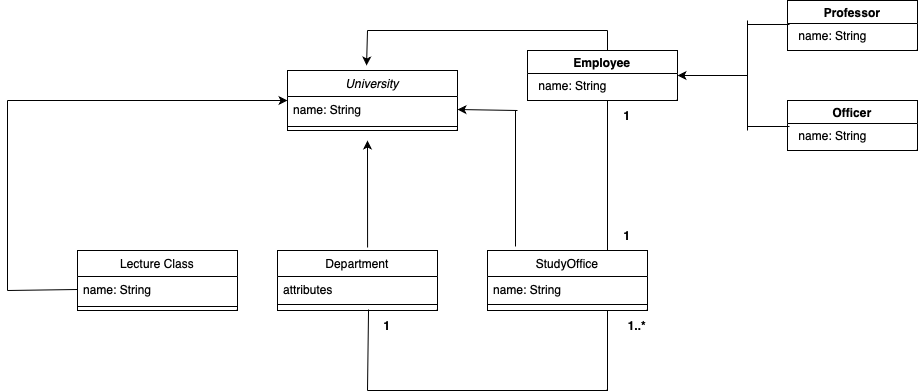

The diagram above was exported from draw.io. Its source (the exported page's mxGraphModel, read from the mxfile embedded in the PNG):
<mxGraphModel dx="1621" dy="534" grid="1" gridSize="10" guides="1" tooltips="1" connect="1" arrows="1" fold="1" page="1" pageScale="1" pageWidth="827" pageHeight="1169" math="0" shadow="0">
  <root>
    <mxCell id="WIyWlLk6GJQsqaUBKTNV-0" />
    <mxCell id="WIyWlLk6GJQsqaUBKTNV-1" parent="WIyWlLk6GJQsqaUBKTNV-0" />
    <mxCell id="zkfFHV4jXpPFQw0GAbJ--0" value="University" style="swimlane;fontStyle=2;align=center;verticalAlign=top;childLayout=stackLayout;horizontal=1;startSize=26;horizontalStack=0;resizeParent=1;resizeLast=0;collapsible=1;marginBottom=0;rounded=0;shadow=0;strokeWidth=1;" parent="WIyWlLk6GJQsqaUBKTNV-1" vertex="1">
      <mxGeometry x="40" y="80" width="170" height="60" as="geometry">
        <mxRectangle x="230" y="140" width="160" height="26" as="alternateBounds" />
      </mxGeometry>
    </mxCell>
    <mxCell id="zkfFHV4jXpPFQw0GAbJ--1" value="name: String" style="text;align=left;verticalAlign=top;spacingLeft=4;spacingRight=4;overflow=hidden;rotatable=0;points=[[0,0.5],[1,0.5]];portConstraint=eastwest;" parent="zkfFHV4jXpPFQw0GAbJ--0" vertex="1">
      <mxGeometry y="26" width="170" height="26" as="geometry" />
    </mxCell>
    <mxCell id="zkfFHV4jXpPFQw0GAbJ--4" value="" style="line;html=1;strokeWidth=1;align=left;verticalAlign=middle;spacingTop=-1;spacingLeft=3;spacingRight=3;rotatable=0;labelPosition=right;points=[];portConstraint=eastwest;" parent="zkfFHV4jXpPFQw0GAbJ--0" vertex="1">
      <mxGeometry y="52" width="170" height="8" as="geometry" />
    </mxCell>
    <mxCell id="zkfFHV4jXpPFQw0GAbJ--6" value="Department" style="swimlane;fontStyle=0;align=center;verticalAlign=top;childLayout=stackLayout;horizontal=1;startSize=26;horizontalStack=0;resizeParent=1;resizeLast=0;collapsible=1;marginBottom=0;rounded=0;shadow=0;strokeWidth=1;" parent="WIyWlLk6GJQsqaUBKTNV-1" vertex="1">
      <mxGeometry x="30" y="260" width="160" height="60" as="geometry">
        <mxRectangle x="130" y="380" width="160" height="26" as="alternateBounds" />
      </mxGeometry>
    </mxCell>
    <mxCell id="zkfFHV4jXpPFQw0GAbJ--7" value="attributes" style="text;align=left;verticalAlign=top;spacingLeft=4;spacingRight=4;overflow=hidden;rotatable=0;points=[[0,0.5],[1,0.5]];portConstraint=eastwest;" parent="zkfFHV4jXpPFQw0GAbJ--6" vertex="1">
      <mxGeometry y="26" width="160" height="24" as="geometry" />
    </mxCell>
    <mxCell id="zkfFHV4jXpPFQw0GAbJ--9" value="" style="line;html=1;strokeWidth=1;align=left;verticalAlign=middle;spacingTop=-1;spacingLeft=3;spacingRight=3;rotatable=0;labelPosition=right;points=[];portConstraint=eastwest;" parent="zkfFHV4jXpPFQw0GAbJ--6" vertex="1">
      <mxGeometry y="50" width="160" height="8" as="geometry" />
    </mxCell>
    <mxCell id="zkfFHV4jXpPFQw0GAbJ--13" value="Lecture Class" style="swimlane;fontStyle=0;align=center;verticalAlign=top;childLayout=stackLayout;horizontal=1;startSize=26;horizontalStack=0;resizeParent=1;resizeLast=0;collapsible=1;marginBottom=0;rounded=0;shadow=0;strokeWidth=1;" parent="WIyWlLk6GJQsqaUBKTNV-1" vertex="1">
      <mxGeometry x="-170" y="260" width="160" height="60" as="geometry">
        <mxRectangle x="340" y="380" width="170" height="26" as="alternateBounds" />
      </mxGeometry>
    </mxCell>
    <mxCell id="zkfFHV4jXpPFQw0GAbJ--14" value="name: String" style="text;align=left;verticalAlign=top;spacingLeft=4;spacingRight=4;overflow=hidden;rotatable=0;points=[[0,0.5],[1,0.5]];portConstraint=eastwest;" parent="zkfFHV4jXpPFQw0GAbJ--13" vertex="1">
      <mxGeometry y="26" width="160" height="26" as="geometry" />
    </mxCell>
    <mxCell id="zkfFHV4jXpPFQw0GAbJ--15" value="" style="line;html=1;strokeWidth=1;align=left;verticalAlign=middle;spacingTop=-1;spacingLeft=3;spacingRight=3;rotatable=0;labelPosition=right;points=[];portConstraint=eastwest;" parent="zkfFHV4jXpPFQw0GAbJ--13" vertex="1">
      <mxGeometry y="52" width="160" height="8" as="geometry" />
    </mxCell>
    <mxCell id="NUHKQcBvnJZnot90Vj9--5" value="StudyOffice" style="swimlane;fontStyle=0;align=center;verticalAlign=top;childLayout=stackLayout;horizontal=1;startSize=26;horizontalStack=0;resizeParent=1;resizeLast=0;collapsible=1;marginBottom=0;rounded=0;shadow=0;strokeWidth=1;" vertex="1" parent="WIyWlLk6GJQsqaUBKTNV-1">
      <mxGeometry x="240" y="260" width="160" height="60" as="geometry">
        <mxRectangle x="130" y="380" width="160" height="26" as="alternateBounds" />
      </mxGeometry>
    </mxCell>
    <mxCell id="NUHKQcBvnJZnot90Vj9--6" value="name: String" style="text;align=left;verticalAlign=top;spacingLeft=4;spacingRight=4;overflow=hidden;rotatable=0;points=[[0,0.5],[1,0.5]];portConstraint=eastwest;" vertex="1" parent="NUHKQcBvnJZnot90Vj9--5">
      <mxGeometry y="26" width="160" height="24" as="geometry" />
    </mxCell>
    <mxCell id="NUHKQcBvnJZnot90Vj9--7" value="" style="line;html=1;strokeWidth=1;align=left;verticalAlign=middle;spacingTop=-1;spacingLeft=3;spacingRight=3;rotatable=0;labelPosition=right;points=[];portConstraint=eastwest;" vertex="1" parent="NUHKQcBvnJZnot90Vj9--5">
      <mxGeometry y="50" width="160" height="8" as="geometry" />
    </mxCell>
    <mxCell id="NUHKQcBvnJZnot90Vj9--8" value="" style="endArrow=none;html=1;rounded=0;" edge="1" parent="WIyWlLk6GJQsqaUBKTNV-1">
      <mxGeometry width="50" height="50" relative="1" as="geometry">
        <mxPoint x="120" y="400" as="sourcePoint" />
        <mxPoint x="360" y="400" as="targetPoint" />
      </mxGeometry>
    </mxCell>
    <mxCell id="NUHKQcBvnJZnot90Vj9--9" value="" style="endArrow=none;html=1;rounded=0;entryX=0.569;entryY=1.125;entryDx=0;entryDy=0;entryPerimeter=0;" edge="1" parent="WIyWlLk6GJQsqaUBKTNV-1" target="zkfFHV4jXpPFQw0GAbJ--9">
      <mxGeometry width="50" height="50" relative="1" as="geometry">
        <mxPoint x="120" y="400" as="sourcePoint" />
        <mxPoint x="120" y="330" as="targetPoint" />
      </mxGeometry>
    </mxCell>
    <mxCell id="NUHKQcBvnJZnot90Vj9--12" value="" style="endArrow=none;html=1;rounded=0;exitX=0.75;exitY=1;exitDx=0;exitDy=0;" edge="1" parent="WIyWlLk6GJQsqaUBKTNV-1" source="NUHKQcBvnJZnot90Vj9--5">
      <mxGeometry width="50" height="50" relative="1" as="geometry">
        <mxPoint x="210" y="260" as="sourcePoint" />
        <mxPoint x="260" y="400" as="targetPoint" />
        <Array as="points">
          <mxPoint x="360" y="400" />
        </Array>
      </mxGeometry>
    </mxCell>
    <mxCell id="NUHKQcBvnJZnot90Vj9--13" value="" style="endArrow=classic;html=1;rounded=0;exitX=0.563;exitY=-0.05;exitDx=0;exitDy=0;exitPerimeter=0;" edge="1" parent="WIyWlLk6GJQsqaUBKTNV-1" source="zkfFHV4jXpPFQw0GAbJ--6">
      <mxGeometry width="50" height="50" relative="1" as="geometry">
        <mxPoint x="120" y="250" as="sourcePoint" />
        <mxPoint x="120" y="150" as="targetPoint" />
      </mxGeometry>
    </mxCell>
    <mxCell id="NUHKQcBvnJZnot90Vj9--14" value="" style="endArrow=none;html=1;rounded=0;exitX=0;exitY=0.5;exitDx=0;exitDy=0;" edge="1" parent="WIyWlLk6GJQsqaUBKTNV-1" source="zkfFHV4jXpPFQw0GAbJ--14">
      <mxGeometry width="50" height="50" relative="1" as="geometry">
        <mxPoint x="90" y="260" as="sourcePoint" />
        <mxPoint x="-240" y="300" as="targetPoint" />
      </mxGeometry>
    </mxCell>
    <mxCell id="NUHKQcBvnJZnot90Vj9--15" value="" style="endArrow=classic;html=1;rounded=0;entryX=0;entryY=0.5;entryDx=0;entryDy=0;" edge="1" parent="WIyWlLk6GJQsqaUBKTNV-1" target="zkfFHV4jXpPFQw0GAbJ--0">
      <mxGeometry width="50" height="50" relative="1" as="geometry">
        <mxPoint x="-240" y="110" as="sourcePoint" />
        <mxPoint x="140" y="210" as="targetPoint" />
      </mxGeometry>
    </mxCell>
    <mxCell id="NUHKQcBvnJZnot90Vj9--16" value="" style="endArrow=none;html=1;rounded=0;" edge="1" parent="WIyWlLk6GJQsqaUBKTNV-1">
      <mxGeometry width="50" height="50" relative="1" as="geometry">
        <mxPoint x="-240" y="300" as="sourcePoint" />
        <mxPoint x="-240" y="110" as="targetPoint" />
      </mxGeometry>
    </mxCell>
    <mxCell id="NUHKQcBvnJZnot90Vj9--17" value="" style="endArrow=none;html=1;rounded=0;exitX=0.175;exitY=-0.067;exitDx=0;exitDy=0;exitPerimeter=0;" edge="1" parent="WIyWlLk6GJQsqaUBKTNV-1" source="NUHKQcBvnJZnot90Vj9--5">
      <mxGeometry width="50" height="50" relative="1" as="geometry">
        <mxPoint x="240" y="280" as="sourcePoint" />
        <mxPoint x="268" y="120" as="targetPoint" />
      </mxGeometry>
    </mxCell>
    <mxCell id="NUHKQcBvnJZnot90Vj9--19" value="" style="endArrow=classic;html=1;rounded=0;entryX=1;entryY=0.5;entryDx=0;entryDy=0;" edge="1" parent="WIyWlLk6GJQsqaUBKTNV-1" target="zkfFHV4jXpPFQw0GAbJ--1">
      <mxGeometry width="50" height="50" relative="1" as="geometry">
        <mxPoint x="270" y="120" as="sourcePoint" />
        <mxPoint x="290" y="230" as="targetPoint" />
      </mxGeometry>
    </mxCell>
    <mxCell id="NUHKQcBvnJZnot90Vj9--20" value="" style="endArrow=none;html=1;rounded=0;exitX=0.75;exitY=0;exitDx=0;exitDy=0;" edge="1" parent="WIyWlLk6GJQsqaUBKTNV-1" source="NUHKQcBvnJZnot90Vj9--5">
      <mxGeometry width="50" height="50" relative="1" as="geometry">
        <mxPoint x="240" y="230" as="sourcePoint" />
        <mxPoint x="360" y="110" as="targetPoint" />
      </mxGeometry>
    </mxCell>
    <mxCell id="NUHKQcBvnJZnot90Vj9--21" value="Employee" style="swimlane;whiteSpace=wrap;html=1;" vertex="1" parent="WIyWlLk6GJQsqaUBKTNV-1">
      <mxGeometry x="280" y="60" width="150" height="50" as="geometry" />
    </mxCell>
    <mxCell id="NUHKQcBvnJZnot90Vj9--22" value="name: String" style="text;html=1;align=center;verticalAlign=middle;resizable=0;points=[];autosize=1;strokeColor=none;fillColor=none;" vertex="1" parent="NUHKQcBvnJZnot90Vj9--21">
      <mxGeometry y="20" width="90" height="30" as="geometry" />
    </mxCell>
    <mxCell id="NUHKQcBvnJZnot90Vj9--23" value="" style="endArrow=none;html=1;rounded=0;" edge="1" parent="WIyWlLk6GJQsqaUBKTNV-1">
      <mxGeometry width="50" height="50" relative="1" as="geometry">
        <mxPoint x="360" y="60" as="sourcePoint" />
        <mxPoint x="360" y="40" as="targetPoint" />
      </mxGeometry>
    </mxCell>
    <mxCell id="NUHKQcBvnJZnot90Vj9--24" value="" style="endArrow=none;html=1;rounded=0;" edge="1" parent="WIyWlLk6GJQsqaUBKTNV-1">
      <mxGeometry width="50" height="50" relative="1" as="geometry">
        <mxPoint x="120" y="40" as="sourcePoint" />
        <mxPoint x="360" y="40" as="targetPoint" />
      </mxGeometry>
    </mxCell>
    <mxCell id="NUHKQcBvnJZnot90Vj9--25" value="" style="endArrow=classic;html=1;rounded=0;entryX=0.465;entryY=-0.083;entryDx=0;entryDy=0;entryPerimeter=0;" edge="1" parent="WIyWlLk6GJQsqaUBKTNV-1" target="zkfFHV4jXpPFQw0GAbJ--0">
      <mxGeometry width="50" height="50" relative="1" as="geometry">
        <mxPoint x="120" y="40" as="sourcePoint" />
        <mxPoint x="290" y="180" as="targetPoint" />
      </mxGeometry>
    </mxCell>
    <mxCell id="NUHKQcBvnJZnot90Vj9--26" value="Professor" style="swimlane;whiteSpace=wrap;html=1;" vertex="1" parent="WIyWlLk6GJQsqaUBKTNV-1">
      <mxGeometry x="540" y="10" width="130" height="50" as="geometry" />
    </mxCell>
    <mxCell id="NUHKQcBvnJZnot90Vj9--27" value="name: String" style="text;html=1;align=center;verticalAlign=middle;resizable=0;points=[];autosize=1;strokeColor=none;fillColor=none;" vertex="1" parent="NUHKQcBvnJZnot90Vj9--26">
      <mxGeometry y="20" width="90" height="30" as="geometry" />
    </mxCell>
    <mxCell id="NUHKQcBvnJZnot90Vj9--28" value="Officer" style="swimlane;whiteSpace=wrap;html=1;" vertex="1" parent="WIyWlLk6GJQsqaUBKTNV-1">
      <mxGeometry x="540" y="110" width="130" height="50" as="geometry" />
    </mxCell>
    <mxCell id="NUHKQcBvnJZnot90Vj9--29" value="name: String" style="text;html=1;align=center;verticalAlign=middle;resizable=0;points=[];autosize=1;strokeColor=none;fillColor=none;" vertex="1" parent="NUHKQcBvnJZnot90Vj9--28">
      <mxGeometry y="20" width="90" height="30" as="geometry" />
    </mxCell>
    <mxCell id="NUHKQcBvnJZnot90Vj9--30" value="" style="endArrow=none;html=1;rounded=0;entryX=0.022;entryY=0.133;entryDx=0;entryDy=0;entryPerimeter=0;" edge="1" parent="WIyWlLk6GJQsqaUBKTNV-1" target="NUHKQcBvnJZnot90Vj9--27">
      <mxGeometry width="50" height="50" relative="1" as="geometry">
        <mxPoint x="500" y="34" as="sourcePoint" />
        <mxPoint x="470" y="180" as="targetPoint" />
      </mxGeometry>
    </mxCell>
    <mxCell id="NUHKQcBvnJZnot90Vj9--31" value="" style="endArrow=none;html=1;rounded=0;entryX=0.022;entryY=0.2;entryDx=0;entryDy=0;entryPerimeter=0;" edge="1" parent="WIyWlLk6GJQsqaUBKTNV-1" target="NUHKQcBvnJZnot90Vj9--29">
      <mxGeometry width="50" height="50" relative="1" as="geometry">
        <mxPoint x="500" y="136" as="sourcePoint" />
        <mxPoint x="470" y="180" as="targetPoint" />
      </mxGeometry>
    </mxCell>
    <mxCell id="NUHKQcBvnJZnot90Vj9--32" value="" style="endArrow=none;html=1;rounded=0;" edge="1" parent="WIyWlLk6GJQsqaUBKTNV-1">
      <mxGeometry width="50" height="50" relative="1" as="geometry">
        <mxPoint x="500" y="140" as="sourcePoint" />
        <mxPoint x="500" y="30" as="targetPoint" />
      </mxGeometry>
    </mxCell>
    <mxCell id="NUHKQcBvnJZnot90Vj9--33" value="" style="endArrow=classic;html=1;rounded=0;entryX=1;entryY=0.5;entryDx=0;entryDy=0;" edge="1" parent="WIyWlLk6GJQsqaUBKTNV-1" target="NUHKQcBvnJZnot90Vj9--21">
      <mxGeometry width="50" height="50" relative="1" as="geometry">
        <mxPoint x="500" y="85" as="sourcePoint" />
        <mxPoint x="470" y="180" as="targetPoint" />
      </mxGeometry>
    </mxCell>
    <mxCell id="NUHKQcBvnJZnot90Vj9--35" value="&lt;b&gt;1&lt;/b&gt;" style="text;html=1;strokeColor=none;fillColor=none;align=center;verticalAlign=middle;whiteSpace=wrap;rounded=0;" vertex="1" parent="WIyWlLk6GJQsqaUBKTNV-1">
      <mxGeometry x="110" y="320" width="60" height="30" as="geometry" />
    </mxCell>
    <mxCell id="NUHKQcBvnJZnot90Vj9--36" value="&lt;b&gt;1..*&lt;/b&gt;" style="text;html=1;strokeColor=none;fillColor=none;align=center;verticalAlign=middle;whiteSpace=wrap;rounded=0;" vertex="1" parent="WIyWlLk6GJQsqaUBKTNV-1">
      <mxGeometry x="360" y="320" width="60" height="30" as="geometry" />
    </mxCell>
    <mxCell id="NUHKQcBvnJZnot90Vj9--38" value="&lt;b&gt;1&lt;/b&gt;" style="text;html=1;strokeColor=none;fillColor=none;align=center;verticalAlign=middle;whiteSpace=wrap;rounded=0;" vertex="1" parent="WIyWlLk6GJQsqaUBKTNV-1">
      <mxGeometry x="350" y="110" width="60" height="30" as="geometry" />
    </mxCell>
    <mxCell id="NUHKQcBvnJZnot90Vj9--39" value="&lt;b&gt;1&lt;/b&gt;" style="text;html=1;strokeColor=none;fillColor=none;align=center;verticalAlign=middle;whiteSpace=wrap;rounded=0;" vertex="1" parent="WIyWlLk6GJQsqaUBKTNV-1">
      <mxGeometry x="350" y="230" width="60" height="30" as="geometry" />
    </mxCell>
  </root>
</mxGraphModel>